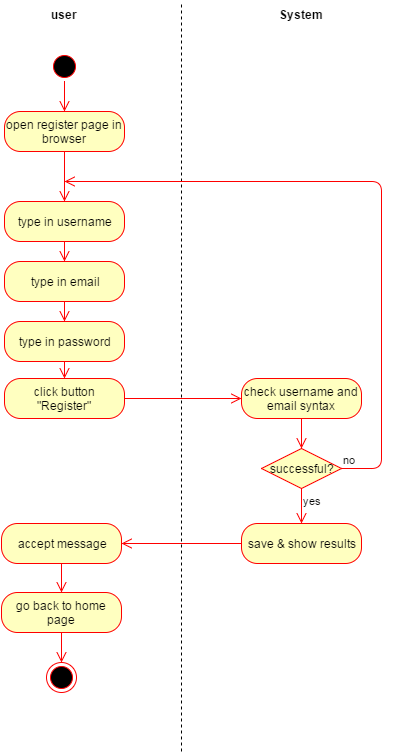

The diagram above was exported from draw.io. Its source (the exported page's mxGraphModel, read from the mxfile embedded in the PNG):
<mxGraphModel dx="1434" dy="780" grid="1" gridSize="10" guides="1" tooltips="1" connect="1" arrows="1" fold="1" page="1" pageScale="1" pageWidth="826" pageHeight="1169" background="#ffffff" math="0" shadow="0">
  <root>
    <mxCell id="21742b9b11702e69-0" />
    <mxCell id="21742b9b11702e69-1" parent="21742b9b11702e69-0" />
    <mxCell id="21742b9b11702e69-4" value="" style="endArrow=none;dashed=1;html=1;" edge="1" parent="21742b9b11702e69-1">
      <mxGeometry width="50" height="50" relative="1" as="geometry">
        <mxPoint x="320" y="760" as="sourcePoint" />
        <mxPoint x="320" y="10" as="targetPoint" />
      </mxGeometry>
    </mxCell>
    <mxCell id="21742b9b11702e69-5" value="" style="ellipse;html=1;shape=startState;fillColor=#000000;strokeColor=#ff0000;" vertex="1" parent="21742b9b11702e69-1">
      <mxGeometry x="188" y="60" width="30" height="30" as="geometry" />
    </mxCell>
    <mxCell id="21742b9b11702e69-6" value="" style="edgeStyle=orthogonalEdgeStyle;html=1;verticalAlign=bottom;endArrow=open;endSize=8;strokeColor=#ff0000;entryX=0.5;entryY=0;" edge="1" parent="21742b9b11702e69-1" source="21742b9b11702e69-5" target="21742b9b11702e69-7">
      <mxGeometry relative="1" as="geometry">
        <mxPoint x="203" y="140" as="targetPoint" />
        <Array as="points" />
      </mxGeometry>
    </mxCell>
    <mxCell id="21742b9b11702e69-7" value="open register page in browser" style="rounded=1;whiteSpace=wrap;html=1;arcSize=40;fillColor=#ffffc0;strokeColor=#ff0000;" vertex="1" parent="21742b9b11702e69-1">
      <mxGeometry x="143" y="120" width="120" height="40" as="geometry" />
    </mxCell>
    <mxCell id="21742b9b11702e69-9" value="user" style="text;html=1;align=center;fontStyle=1;verticalAlign=middle;spacingLeft=3;spacingRight=3;strokeColor=none;rotatable=0;points=[[0,0.5],[1,0.5]];portConstraint=eastwest;" vertex="1" parent="21742b9b11702e69-1">
      <mxGeometry x="163" y="10" width="80" height="26" as="geometry" />
    </mxCell>
    <mxCell id="21742b9b11702e69-10" value="System" style="text;html=1;align=center;fontStyle=1;verticalAlign=middle;spacingLeft=3;spacingRight=3;strokeColor=none;rotatable=0;points=[[0,0.5],[1,0.5]];portConstraint=eastwest;" vertex="1" parent="21742b9b11702e69-1">
      <mxGeometry x="400" y="10" width="80" height="26" as="geometry" />
    </mxCell>
    <mxCell id="21742b9b11702e69-12" value="" style="edgeStyle=orthogonalEdgeStyle;html=1;verticalAlign=bottom;endArrow=open;endSize=8;strokeColor=#ff0000;exitX=0.5;exitY=1;entryX=0.5;entryY=0;" edge="1" parent="21742b9b11702e69-1" source="21742b9b11702e69-7" target="21742b9b11702e69-13">
      <mxGeometry relative="1" as="geometry">
        <mxPoint x="203" y="215" as="targetPoint" />
        <Array as="points" />
        <mxPoint x="473" y="270" as="sourcePoint" />
      </mxGeometry>
    </mxCell>
    <mxCell id="21742b9b11702e69-13" value="type in username" style="rounded=1;whiteSpace=wrap;html=1;arcSize=40;fillColor=#ffffc0;strokeColor=#ff0000;" vertex="1" parent="21742b9b11702e69-1">
      <mxGeometry x="143" y="210" width="120" height="40" as="geometry" />
    </mxCell>
    <mxCell id="21742b9b11702e69-14" value="" style="edgeStyle=orthogonalEdgeStyle;html=1;verticalAlign=bottom;endArrow=open;endSize=8;strokeColor=#ff0000;entryX=0;entryY=0.5;exitX=1;exitY=0.5;" edge="1" parent="21742b9b11702e69-1" source="21742b9b11702e69-27" target="21742b9b11702e69-17">
      <mxGeometry relative="1" as="geometry">
        <mxPoint x="440" y="557" as="targetPoint" />
        <Array as="points" />
      </mxGeometry>
    </mxCell>
    <mxCell id="21742b9b11702e69-17" value="check username and email syntax" style="rounded=1;whiteSpace=wrap;html=1;arcSize=40;fillColor=#ffffc0;strokeColor=#ff0000;" vertex="1" parent="21742b9b11702e69-1">
      <mxGeometry x="380" y="387" width="120" height="40" as="geometry" />
    </mxCell>
    <mxCell id="21742b9b11702e69-18" value="" style="edgeStyle=orthogonalEdgeStyle;html=1;verticalAlign=bottom;endArrow=open;endSize=8;strokeColor=#ff0000;entryX=0.5;entryY=0;" edge="1" parent="21742b9b11702e69-1" source="21742b9b11702e69-17" target="12a884b025056976-2">
      <mxGeometry relative="1" as="geometry">
        <mxPoint x="290" y="517" as="targetPoint" />
        <Array as="points" />
      </mxGeometry>
    </mxCell>
    <mxCell id="21742b9b11702e69-19" value="save &amp;amp; show results" style="rounded=1;whiteSpace=wrap;html=1;arcSize=40;fillColor=#ffffc0;strokeColor=#ff0000;" vertex="1" parent="21742b9b11702e69-1">
      <mxGeometry x="380" y="532" width="120" height="40" as="geometry" />
    </mxCell>
    <mxCell id="21742b9b11702e69-20" value="" style="edgeStyle=orthogonalEdgeStyle;html=1;verticalAlign=bottom;endArrow=open;endSize=8;strokeColor=#ff0000;entryX=1;entryY=0.5;exitX=0;exitY=0.5;" edge="1" parent="21742b9b11702e69-1" source="21742b9b11702e69-19" target="21742b9b11702e69-29">
      <mxGeometry relative="1" as="geometry">
        <mxPoint x="230" y="752" as="targetPoint" />
        <Array as="points">
          <mxPoint x="310" y="552" />
          <mxPoint x="310" y="552" />
        </Array>
      </mxGeometry>
    </mxCell>
    <mxCell id="21742b9b11702e69-27" value="click button &quot;Register&quot;" style="rounded=1;whiteSpace=wrap;html=1;arcSize=40;fillColor=#ffffc0;strokeColor=#ff0000;" vertex="1" parent="21742b9b11702e69-1">
      <mxGeometry x="143" y="387" width="120" height="40" as="geometry" />
    </mxCell>
    <mxCell id="21742b9b11702e69-29" value="accept message" style="rounded=1;whiteSpace=wrap;html=1;arcSize=40;fillColor=#ffffc0;strokeColor=#ff0000;" vertex="1" parent="21742b9b11702e69-1">
      <mxGeometry x="140" y="532" width="120" height="40" as="geometry" />
    </mxCell>
    <mxCell id="21742b9b11702e69-42" value="" style="ellipse;html=1;shape=endState;fillColor=#000000;strokeColor=#ff0000;" vertex="1" parent="21742b9b11702e69-1">
      <mxGeometry x="185" y="671" width="30" height="30" as="geometry" />
    </mxCell>
    <mxCell id="12a884b025056976-2" value="successful?" style="rhombus;whiteSpace=wrap;html=1;fillColor=#ffffc0;strokeColor=#ff0000;" vertex="1" parent="21742b9b11702e69-1">
      <mxGeometry x="400" y="457" width="80" height="40" as="geometry" />
    </mxCell>
    <mxCell id="12a884b025056976-3" value="no" style="edgeStyle=orthogonalEdgeStyle;html=1;align=left;verticalAlign=bottom;endArrow=open;endSize=8;strokeColor=#ff0000;" edge="1" parent="21742b9b11702e69-1" source="12a884b025056976-2">
      <mxGeometry x="-1" relative="1" as="geometry">
        <mxPoint x="203" y="190" as="targetPoint" />
        <Array as="points">
          <mxPoint x="520" y="477" />
          <mxPoint x="520" y="190" />
        </Array>
      </mxGeometry>
    </mxCell>
    <mxCell id="12a884b025056976-4" value="yes" style="edgeStyle=orthogonalEdgeStyle;html=1;align=left;verticalAlign=top;endArrow=open;endSize=8;strokeColor=#ff0000;exitX=0.5;exitY=1;entryX=0.5;entryY=0;" edge="1" parent="21742b9b11702e69-1" source="12a884b025056976-2" target="21742b9b11702e69-19">
      <mxGeometry x="-1" relative="1" as="geometry">
        <mxPoint x="440" y="537" as="targetPoint" />
        <Array as="points" />
      </mxGeometry>
    </mxCell>
    <mxCell id="2fa9b907cd2ab8ab-3" value="&lt;div&gt;&lt;br&gt;&lt;/div&gt;" style="edgeStyle=orthogonalEdgeStyle;html=1;align=left;verticalAlign=bottom;endArrow=open;endSize=8;strokeColor=#ff0000;fillColor=#FF0808;exitX=0.5;exitY=1;entryX=0.5;entryY=0;" edge="1" parent="21742b9b11702e69-1" source="21742b9b11702e69-29" target="7c9aa3f57c9d889d-10">
      <mxGeometry y="12" as="geometry">
        <mxPoint x="200" y="602" as="targetPoint" />
        <mxPoint x="253" y="662" as="sourcePoint" />
        <Array as="points" />
        <mxPoint x="50" y="10" as="offset" />
      </mxGeometry>
    </mxCell>
    <mxCell id="34387a78ed5d63c6-0" value="" style="edgeStyle=orthogonalEdgeStyle;html=1;verticalAlign=bottom;endArrow=open;endSize=8;strokeColor=#ff0000;exitX=0.5;exitY=1;entryX=0.5;entryY=0;" edge="1" parent="21742b9b11702e69-1" source="21742b9b11702e69-13" target="7c9aa3f57c9d889d-0">
      <mxGeometry x="213" y="130" as="geometry">
        <mxPoint x="213" y="220" as="targetPoint" />
        <Array as="points" />
        <mxPoint x="213" y="130" as="sourcePoint" />
      </mxGeometry>
    </mxCell>
    <mxCell id="7c9aa3f57c9d889d-0" value="type in email" style="rounded=1;whiteSpace=wrap;html=1;arcSize=40;fillColor=#ffffc0;strokeColor=#ff0000;" vertex="1" parent="21742b9b11702e69-1">
      <mxGeometry x="143" y="270" width="120" height="40" as="geometry" />
    </mxCell>
    <mxCell id="7c9aa3f57c9d889d-4" value="type in password" style="rounded=1;whiteSpace=wrap;html=1;arcSize=40;fillColor=#ffffc0;strokeColor=#ff0000;" vertex="1" parent="21742b9b11702e69-1">
      <mxGeometry x="143" y="330" width="120" height="40" as="geometry" />
    </mxCell>
    <mxCell id="7c9aa3f57c9d889d-7" value="" style="edgeStyle=orthogonalEdgeStyle;html=1;verticalAlign=bottom;endArrow=open;endSize=8;strokeColor=#ff0000;entryX=0.5;entryY=0;exitX=0.5;exitY=1;" edge="1" parent="21742b9b11702e69-1" source="7c9aa3f57c9d889d-4" target="21742b9b11702e69-27">
      <mxGeometry x="213" y="264" as="geometry">
        <mxPoint x="203" y="567" as="targetPoint" />
        <Array as="points" />
        <mxPoint x="290" y="387" as="sourcePoint" />
      </mxGeometry>
    </mxCell>
    <mxCell id="7c9aa3f57c9d889d-8" value="" style="edgeStyle=orthogonalEdgeStyle;html=1;verticalAlign=bottom;endArrow=open;endSize=8;strokeColor=#ff0000;exitX=0.5;exitY=1;entryX=0.5;entryY=0;" edge="1" parent="21742b9b11702e69-1" source="7c9aa3f57c9d889d-0" target="7c9aa3f57c9d889d-4">
      <mxGeometry x="223" y="140" as="geometry">
        <mxPoint x="213" y="280" as="targetPoint" />
        <Array as="points">
          <mxPoint x="203" y="320" />
          <mxPoint x="203" y="320" />
        </Array>
        <mxPoint x="213" y="260" as="sourcePoint" />
      </mxGeometry>
    </mxCell>
    <mxCell id="7c9aa3f57c9d889d-10" value="go back to home page" style="rounded=1;whiteSpace=wrap;html=1;arcSize=40;fillColor=#ffffc0;strokeColor=#ff0000;" vertex="1" parent="21742b9b11702e69-1">
      <mxGeometry x="140" y="601" width="120" height="40" as="geometry" />
    </mxCell>
    <mxCell id="7c9aa3f57c9d889d-11" value="&lt;div&gt;&lt;br&gt;&lt;/div&gt;" style="edgeStyle=orthogonalEdgeStyle;html=1;align=left;verticalAlign=bottom;endArrow=open;endSize=8;strokeColor=#ff0000;fillColor=#FF0808;exitX=0.5;exitY=1;entryX=0.5;entryY=0;" edge="1" parent="21742b9b11702e69-1" source="7c9aa3f57c9d889d-10" target="21742b9b11702e69-42">
      <mxGeometry y="81" as="geometry">
        <mxPoint x="200" y="671" as="targetPoint" />
        <mxPoint x="253" y="731" as="sourcePoint" />
        <Array as="points" />
        <mxPoint x="50" y="10" as="offset" />
      </mxGeometry>
    </mxCell>
  </root>
</mxGraphModel>